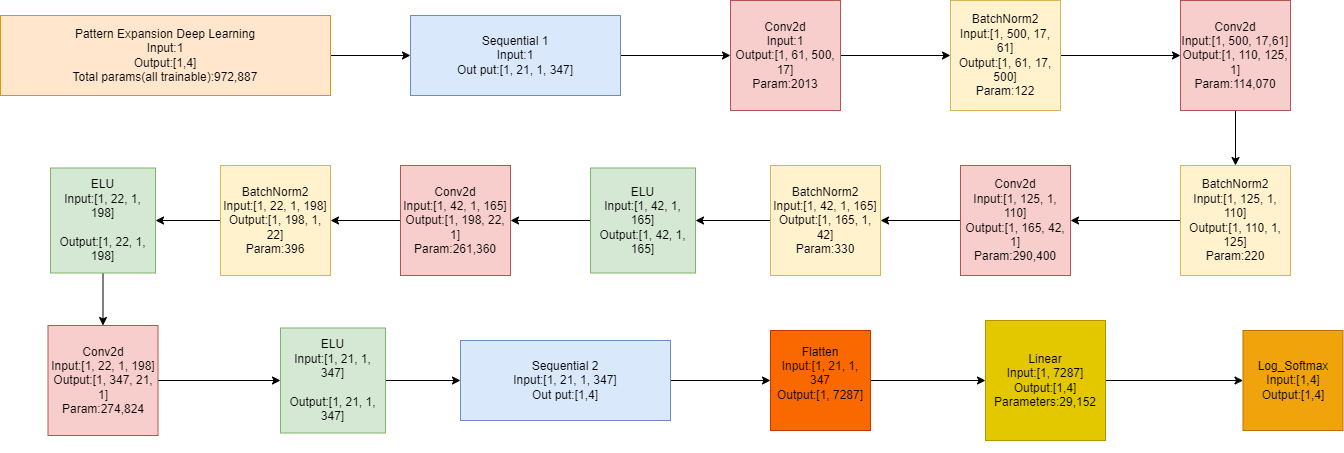

The diagram above was exported from draw.io. Its source (the exported page's mxGraphModel, read from the mxfile embedded in the PNG):
<mxGraphModel dx="1434" dy="1872" grid="1" gridSize="10" guides="1" tooltips="1" connect="1" arrows="1" fold="1" page="1" pageScale="1" pageWidth="850" pageHeight="1100" math="0" shadow="0">
  <root>
    <mxCell id="0" />
    <mxCell id="1" parent="0" />
    <mxCell id="yf8MILcV_TzSKNbAJw1A-29" style="edgeStyle=orthogonalEdgeStyle;rounded=0;orthogonalLoop=1;jettySize=auto;html=1;entryX=0;entryY=0.5;entryDx=0;entryDy=0;" edge="1" parent="1" source="yf8MILcV_TzSKNbAJw1A-2" target="yf8MILcV_TzSKNbAJw1A-4">
      <mxGeometry relative="1" as="geometry" />
    </mxCell>
    <mxCell id="yf8MILcV_TzSKNbAJw1A-2" value="Pattern Expansion Deep Learning&lt;div&gt;Input:1&lt;/div&gt;&lt;div&gt;Output:[1,4]&lt;/div&gt;&lt;div&gt;Total params(all trainable):972,887&lt;/div&gt;" style="rounded=0;whiteSpace=wrap;html=1;fillColor=#ffe6cc;strokeColor=#d79b00;" vertex="1" parent="1">
      <mxGeometry x="60" y="-1080" width="330" height="80" as="geometry" />
    </mxCell>
    <mxCell id="yf8MILcV_TzSKNbAJw1A-30" style="edgeStyle=orthogonalEdgeStyle;rounded=0;orthogonalLoop=1;jettySize=auto;html=1;" edge="1" parent="1" source="yf8MILcV_TzSKNbAJw1A-4" target="yf8MILcV_TzSKNbAJw1A-6">
      <mxGeometry relative="1" as="geometry" />
    </mxCell>
    <mxCell id="yf8MILcV_TzSKNbAJw1A-4" value="Sequential 1&lt;div&gt;Input:1&lt;/div&gt;&lt;div&gt;Out put:[1, 21, 1, 347]&lt;/div&gt;" style="rounded=0;whiteSpace=wrap;html=1;fillColor=#dae8fc;strokeColor=#6c8ebf;" vertex="1" parent="1">
      <mxGeometry x="470" y="-1080" width="210" height="80" as="geometry" />
    </mxCell>
    <mxCell id="yf8MILcV_TzSKNbAJw1A-5" style="edgeStyle=orthogonalEdgeStyle;rounded=0;orthogonalLoop=1;jettySize=auto;html=1;entryX=0;entryY=0.5;entryDx=0;entryDy=0;" edge="1" parent="1" source="yf8MILcV_TzSKNbAJw1A-6" target="yf8MILcV_TzSKNbAJw1A-7">
      <mxGeometry relative="1" as="geometry" />
    </mxCell>
    <mxCell id="yf8MILcV_TzSKNbAJw1A-6" value="Conv2d&lt;div&gt;Input:1&lt;/div&gt;&lt;div&gt;Output:[1, 61, 500, 17]&lt;/div&gt;&lt;div&gt;Param:2013&lt;/div&gt;" style="whiteSpace=wrap;html=1;aspect=fixed;fillColor=#f8cecc;strokeColor=#b85450;" vertex="1" parent="1">
      <mxGeometry x="790" y="-1095" width="110" height="110" as="geometry" />
    </mxCell>
    <mxCell id="yf8MILcV_TzSKNbAJw1A-31" style="edgeStyle=orthogonalEdgeStyle;rounded=0;orthogonalLoop=1;jettySize=auto;html=1;entryX=0;entryY=0.5;entryDx=0;entryDy=0;" edge="1" parent="1" source="yf8MILcV_TzSKNbAJw1A-7" target="yf8MILcV_TzSKNbAJw1A-11">
      <mxGeometry relative="1" as="geometry" />
    </mxCell>
    <mxCell id="yf8MILcV_TzSKNbAJw1A-7" value="BatchNorm2&lt;div&gt;Input:[1, 500, 17, 61]&lt;/div&gt;&lt;div&gt;Output:[1, 61, 17, 500]&lt;/div&gt;&lt;div&gt;Param:122&lt;/div&gt;" style="whiteSpace=wrap;html=1;aspect=fixed;fillColor=#fff2cc;strokeColor=#d6b656;" vertex="1" parent="1">
      <mxGeometry x="1010" y="-1095" width="110" height="110" as="geometry" />
    </mxCell>
    <mxCell id="yf8MILcV_TzSKNbAJw1A-32" style="edgeStyle=orthogonalEdgeStyle;rounded=0;orthogonalLoop=1;jettySize=auto;html=1;entryX=0.5;entryY=0;entryDx=0;entryDy=0;" edge="1" parent="1" source="yf8MILcV_TzSKNbAJw1A-11" target="yf8MILcV_TzSKNbAJw1A-12">
      <mxGeometry relative="1" as="geometry" />
    </mxCell>
    <mxCell id="yf8MILcV_TzSKNbAJw1A-11" value="Conv2d&lt;div&gt;Input:[1, 500, 17,61]&lt;/div&gt;&lt;div&gt;Output:[1, 110, 125, 1]&lt;/div&gt;&lt;div&gt;Param:114,070&lt;/div&gt;" style="whiteSpace=wrap;html=1;aspect=fixed;fillColor=#f8cecc;strokeColor=#b85450;" vertex="1" parent="1">
      <mxGeometry x="1240" y="-1095" width="110" height="110" as="geometry" />
    </mxCell>
    <mxCell id="yf8MILcV_TzSKNbAJw1A-33" style="edgeStyle=orthogonalEdgeStyle;rounded=0;orthogonalLoop=1;jettySize=auto;html=1;" edge="1" parent="1" source="yf8MILcV_TzSKNbAJw1A-12" target="yf8MILcV_TzSKNbAJw1A-14">
      <mxGeometry relative="1" as="geometry" />
    </mxCell>
    <mxCell id="yf8MILcV_TzSKNbAJw1A-12" value="BatchNorm2&lt;div&gt;Input:[1, 125, 1, 110]&lt;/div&gt;&lt;div&gt;Output:[1, 110, 1, 125]&lt;/div&gt;&lt;div&gt;Param:220&lt;/div&gt;" style="whiteSpace=wrap;html=1;aspect=fixed;fillColor=#fff2cc;strokeColor=#d6b656;" vertex="1" parent="1">
      <mxGeometry x="1240" y="-930" width="110" height="110" as="geometry" />
    </mxCell>
    <mxCell id="yf8MILcV_TzSKNbAJw1A-34" style="edgeStyle=orthogonalEdgeStyle;rounded=0;orthogonalLoop=1;jettySize=auto;html=1;" edge="1" parent="1" source="yf8MILcV_TzSKNbAJw1A-14" target="yf8MILcV_TzSKNbAJw1A-15">
      <mxGeometry relative="1" as="geometry" />
    </mxCell>
    <mxCell id="yf8MILcV_TzSKNbAJw1A-14" value="Conv2d&lt;div&gt;Input:[1, 125, 1, 110]&lt;/div&gt;&lt;div&gt;Output:[1, 165, 42, 1]&lt;/div&gt;&lt;div&gt;Param:290,400&lt;/div&gt;" style="whiteSpace=wrap;html=1;aspect=fixed;fillColor=#f8cecc;strokeColor=#b85450;" vertex="1" parent="1">
      <mxGeometry x="1020" y="-930" width="110" height="110" as="geometry" />
    </mxCell>
    <mxCell id="yf8MILcV_TzSKNbAJw1A-35" style="edgeStyle=orthogonalEdgeStyle;rounded=0;orthogonalLoop=1;jettySize=auto;html=1;" edge="1" parent="1" source="yf8MILcV_TzSKNbAJw1A-15" target="yf8MILcV_TzSKNbAJw1A-16">
      <mxGeometry relative="1" as="geometry" />
    </mxCell>
    <mxCell id="yf8MILcV_TzSKNbAJw1A-15" value="BatchNorm2&lt;div&gt;Input:[1, 42, 1, 165]&lt;/div&gt;&lt;div&gt;Output:[1, 165, 1, 42]&lt;/div&gt;&lt;div&gt;Param:330&lt;/div&gt;" style="whiteSpace=wrap;html=1;aspect=fixed;fillColor=#fff2cc;strokeColor=#d6b656;" vertex="1" parent="1">
      <mxGeometry x="830" y="-930" width="110" height="110" as="geometry" />
    </mxCell>
    <mxCell id="yf8MILcV_TzSKNbAJw1A-36" style="edgeStyle=orthogonalEdgeStyle;rounded=0;orthogonalLoop=1;jettySize=auto;html=1;" edge="1" parent="1" source="yf8MILcV_TzSKNbAJw1A-16" target="yf8MILcV_TzSKNbAJw1A-17">
      <mxGeometry relative="1" as="geometry" />
    </mxCell>
    <mxCell id="yf8MILcV_TzSKNbAJw1A-16" value="&lt;div&gt;&lt;br&gt;&lt;/div&gt;&lt;div&gt;&lt;br&gt;&lt;/div&gt;&lt;div&gt;ELU&lt;/div&gt;&lt;div&gt;Input:&lt;span style=&quot;background-color: initial;&quot;&gt;[1, 42, 1, 165]&lt;/span&gt;&lt;/div&gt;&lt;div&gt;Output:&lt;span style=&quot;background-color: initial;&quot;&gt;[1, 42, 1, 165]&lt;/span&gt;&lt;/div&gt;&lt;div&gt;&lt;span style=&quot;background-color: initial;&quot;&gt;&lt;br&gt;&lt;/span&gt;&lt;/div&gt;&lt;div&gt;&lt;br&gt;&lt;/div&gt;" style="whiteSpace=wrap;html=1;aspect=fixed;fillColor=#d5e8d4;strokeColor=#82b366;" vertex="1" parent="1">
      <mxGeometry x="650" y="-927.5" width="105" height="105" as="geometry" />
    </mxCell>
    <mxCell id="yf8MILcV_TzSKNbAJw1A-37" style="edgeStyle=orthogonalEdgeStyle;rounded=0;orthogonalLoop=1;jettySize=auto;html=1;entryX=1;entryY=0.5;entryDx=0;entryDy=0;" edge="1" parent="1" source="yf8MILcV_TzSKNbAJw1A-17" target="yf8MILcV_TzSKNbAJw1A-18">
      <mxGeometry relative="1" as="geometry" />
    </mxCell>
    <mxCell id="yf8MILcV_TzSKNbAJw1A-17" value="Conv2d&lt;div&gt;Input:&lt;span style=&quot;background-color: initial;&quot;&gt;[1, 42, 1, 165]&lt;/span&gt;&lt;/div&gt;&lt;div&gt;Output:[1, 198, 22, 1]&lt;/div&gt;&lt;div&gt;Param:261,360&lt;/div&gt;" style="whiteSpace=wrap;html=1;aspect=fixed;fillColor=#f8cecc;strokeColor=#b85450;" vertex="1" parent="1">
      <mxGeometry x="460" y="-930" width="110" height="110" as="geometry" />
    </mxCell>
    <mxCell id="yf8MILcV_TzSKNbAJw1A-38" style="edgeStyle=orthogonalEdgeStyle;rounded=0;orthogonalLoop=1;jettySize=auto;html=1;entryX=1;entryY=0.5;entryDx=0;entryDy=0;" edge="1" parent="1" source="yf8MILcV_TzSKNbAJw1A-18" target="yf8MILcV_TzSKNbAJw1A-19">
      <mxGeometry relative="1" as="geometry" />
    </mxCell>
    <mxCell id="yf8MILcV_TzSKNbAJw1A-18" value="BatchNorm2&lt;div&gt;Input:[1, 22, 1, 198]&lt;/div&gt;&lt;div&gt;Output:[1, 198, 1, 22]&lt;/div&gt;&lt;div&gt;Param:396&lt;/div&gt;" style="whiteSpace=wrap;html=1;aspect=fixed;fillColor=#fff2cc;strokeColor=#d6b656;" vertex="1" parent="1">
      <mxGeometry x="280" y="-930" width="110" height="110" as="geometry" />
    </mxCell>
    <mxCell id="yf8MILcV_TzSKNbAJw1A-39" style="edgeStyle=orthogonalEdgeStyle;rounded=0;orthogonalLoop=1;jettySize=auto;html=1;entryX=0.5;entryY=0;entryDx=0;entryDy=0;" edge="1" parent="1" source="yf8MILcV_TzSKNbAJw1A-19" target="yf8MILcV_TzSKNbAJw1A-20">
      <mxGeometry relative="1" as="geometry" />
    </mxCell>
    <mxCell id="yf8MILcV_TzSKNbAJw1A-19" value="&lt;div&gt;&lt;br&gt;&lt;/div&gt;&lt;div&gt;&lt;br&gt;&lt;/div&gt;&lt;div&gt;ELU&lt;/div&gt;&lt;div&gt;Input:&lt;span style=&quot;background-color: initial;&quot;&gt;[1, 22, 1, 198]&lt;/span&gt;&lt;/div&gt;&lt;div&gt;&lt;span style=&quot;background-color: initial;&quot;&gt;&lt;br&gt;&lt;/span&gt;&lt;/div&gt;&lt;div&gt;Output:&lt;span style=&quot;background-color: initial;&quot;&gt;[1, 22, 1, 198]&lt;/span&gt;&lt;/div&gt;&lt;div&gt;&lt;span style=&quot;background-color: initial;&quot;&gt;&lt;br&gt;&lt;/span&gt;&lt;/div&gt;&lt;div&gt;&lt;br&gt;&lt;/div&gt;" style="whiteSpace=wrap;html=1;aspect=fixed;fillColor=#d5e8d4;strokeColor=#82b366;" vertex="1" parent="1">
      <mxGeometry x="110" y="-927.5" width="105" height="105" as="geometry" />
    </mxCell>
    <mxCell id="yf8MILcV_TzSKNbAJw1A-40" style="edgeStyle=orthogonalEdgeStyle;rounded=0;orthogonalLoop=1;jettySize=auto;html=1;" edge="1" parent="1" source="yf8MILcV_TzSKNbAJw1A-20" target="yf8MILcV_TzSKNbAJw1A-21">
      <mxGeometry relative="1" as="geometry" />
    </mxCell>
    <mxCell id="yf8MILcV_TzSKNbAJw1A-20" value="Conv2d&lt;div&gt;Input:[&lt;span style=&quot;background-color: initial;&quot;&gt;1, 22, 1, 198]&lt;/span&gt;&lt;/div&gt;&lt;div&gt;&lt;span style=&quot;background-color: initial;&quot;&gt;Output:[1, 347, 21, 1]&lt;/span&gt;&lt;/div&gt;&lt;div&gt;Param:274,824&lt;/div&gt;" style="whiteSpace=wrap;html=1;aspect=fixed;fillColor=#f8cecc;strokeColor=#b85450;" vertex="1" parent="1">
      <mxGeometry x="107.5" y="-770" width="110" height="110" as="geometry" />
    </mxCell>
    <mxCell id="yf8MILcV_TzSKNbAJw1A-41" style="edgeStyle=orthogonalEdgeStyle;rounded=0;orthogonalLoop=1;jettySize=auto;html=1;entryX=0;entryY=0.5;entryDx=0;entryDy=0;" edge="1" parent="1" source="yf8MILcV_TzSKNbAJw1A-21" target="yf8MILcV_TzSKNbAJw1A-23">
      <mxGeometry relative="1" as="geometry" />
    </mxCell>
    <mxCell id="yf8MILcV_TzSKNbAJw1A-21" value="&lt;div&gt;&lt;br&gt;&lt;/div&gt;&lt;div&gt;&lt;br&gt;&lt;/div&gt;&lt;div&gt;ELU&lt;/div&gt;&lt;div&gt;Input:&lt;span style=&quot;background-color: initial;&quot;&gt;[1, 21, 1, 347]&lt;/span&gt;&lt;/div&gt;&lt;div&gt;&lt;span style=&quot;background-color: initial;&quot;&gt;&lt;br&gt;&lt;/span&gt;&lt;/div&gt;&lt;div&gt;Output:&lt;span style=&quot;background-color: initial;&quot;&gt;[1, 21, 1, 347]&lt;/span&gt;&lt;/div&gt;&lt;div&gt;&lt;span style=&quot;background-color: initial;&quot;&gt;&lt;br&gt;&lt;/span&gt;&lt;/div&gt;&lt;div&gt;&lt;br&gt;&lt;/div&gt;" style="whiteSpace=wrap;html=1;aspect=fixed;fillColor=#d5e8d4;strokeColor=#82b366;" vertex="1" parent="1">
      <mxGeometry x="340" y="-767.5" width="105" height="105" as="geometry" />
    </mxCell>
    <mxCell id="yf8MILcV_TzSKNbAJw1A-22" style="edgeStyle=orthogonalEdgeStyle;rounded=0;orthogonalLoop=1;jettySize=auto;html=1;" edge="1" parent="1" source="yf8MILcV_TzSKNbAJw1A-23" target="yf8MILcV_TzSKNbAJw1A-25">
      <mxGeometry relative="1" as="geometry" />
    </mxCell>
    <mxCell id="yf8MILcV_TzSKNbAJw1A-23" value="Sequential 2&lt;div&gt;Input:[1, 21, 1, 347&lt;span style=&quot;background-color: initial;&quot;&gt;]&lt;/span&gt;&lt;/div&gt;&lt;div&gt;Out put:[1,4]&lt;/div&gt;" style="rounded=0;whiteSpace=wrap;html=1;fillColor=#dae8fc;strokeColor=#6c8ebf;" vertex="1" parent="1">
      <mxGeometry x="520" y="-755" width="210" height="80" as="geometry" />
    </mxCell>
    <mxCell id="yf8MILcV_TzSKNbAJw1A-24" style="edgeStyle=orthogonalEdgeStyle;rounded=0;orthogonalLoop=1;jettySize=auto;html=1;" edge="1" parent="1" source="yf8MILcV_TzSKNbAJw1A-25" target="yf8MILcV_TzSKNbAJw1A-27">
      <mxGeometry relative="1" as="geometry" />
    </mxCell>
    <mxCell id="yf8MILcV_TzSKNbAJw1A-25" value="&lt;div&gt;Flatten&lt;/div&gt;&lt;div&gt;Input:[&lt;span style=&quot;background-color: initial;&quot;&gt;1, 21, 1, 347&lt;/span&gt;&lt;/div&gt;&lt;div&gt;&lt;span style=&quot;background-color: initial;&quot;&gt;Output:[1, 7287]&lt;/span&gt;&lt;/div&gt;&lt;div&gt;&lt;br&gt;&lt;/div&gt;" style="whiteSpace=wrap;html=1;aspect=fixed;fillColor=#fa6800;fontColor=#000000;strokeColor=#C73500;" vertex="1" parent="1">
      <mxGeometry x="830" y="-765" width="100" height="100" as="geometry" />
    </mxCell>
    <mxCell id="yf8MILcV_TzSKNbAJw1A-26" style="edgeStyle=orthogonalEdgeStyle;rounded=0;orthogonalLoop=1;jettySize=auto;html=1;" edge="1" parent="1" source="yf8MILcV_TzSKNbAJw1A-27" target="yf8MILcV_TzSKNbAJw1A-28">
      <mxGeometry relative="1" as="geometry" />
    </mxCell>
    <mxCell id="yf8MILcV_TzSKNbAJw1A-27" value="&lt;div&gt;Linear&lt;/div&gt;&lt;div&gt;Input:[1, 7287]&lt;/div&gt;&lt;div&gt;Output:[1,4]&lt;/div&gt;&lt;div&gt;Parameters:29,152&lt;/div&gt;" style="whiteSpace=wrap;html=1;aspect=fixed;fillColor=#e3c800;fontColor=#000000;strokeColor=#B09500;" vertex="1" parent="1">
      <mxGeometry x="1045" y="-775" width="120" height="120" as="geometry" />
    </mxCell>
    <mxCell id="yf8MILcV_TzSKNbAJw1A-28" value="&lt;div&gt;Log_Softmax&lt;/div&gt;&lt;div&gt;Input:[1,4]&lt;/div&gt;&lt;div&gt;Output:[1,4]&lt;/div&gt;" style="whiteSpace=wrap;html=1;aspect=fixed;fillColor=#f0a30a;fontColor=#000000;strokeColor=#BD7000;" vertex="1" parent="1">
      <mxGeometry x="1302.5" y="-765" width="100" height="100" as="geometry" />
    </mxCell>
  </root>
</mxGraphModel>